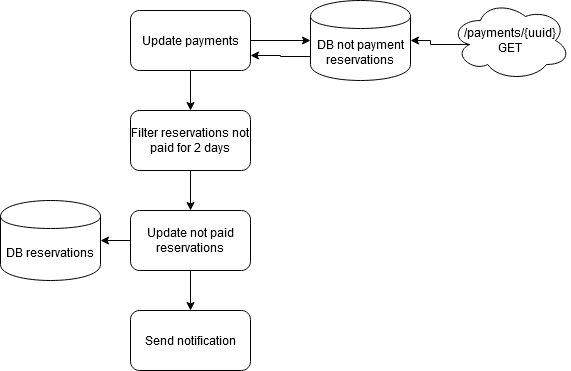

The diagram above was exported from draw.io. Its source (the exported page's mxGraphModel, read from the mxfile embedded in the PNG):
<mxGraphModel dx="1244" dy="-21" grid="1" gridSize="10" guides="1" tooltips="1" connect="1" arrows="1" fold="1" page="1" pageScale="1" pageWidth="827" pageHeight="1169" math="0" shadow="0">
  <root>
    <mxCell id="0" />
    <mxCell id="1" parent="0" />
    <mxCell id="PvFIGzECFevTgJdwhJRH-69" style="edgeStyle=orthogonalEdgeStyle;rounded=0;orthogonalLoop=1;jettySize=auto;html=1;exitX=0;exitY=0.7;exitDx=0;exitDy=0;entryX=1;entryY=0.75;entryDx=0;entryDy=0;" edge="1" parent="1" source="PvFIGzECFevTgJdwhJRH-70" target="PvFIGzECFevTgJdwhJRH-75">
      <mxGeometry relative="1" as="geometry" />
    </mxCell>
    <mxCell id="PvFIGzECFevTgJdwhJRH-70" value="DB not payment reservations" style="shape=cylinder;whiteSpace=wrap;html=1;boundedLbl=1;backgroundOutline=1;" vertex="1" parent="1">
      <mxGeometry x="340" y="1400" width="100" height="80" as="geometry" />
    </mxCell>
    <mxCell id="PvFIGzECFevTgJdwhJRH-71" style="edgeStyle=orthogonalEdgeStyle;rounded=0;orthogonalLoop=1;jettySize=auto;html=1;exitX=0.16;exitY=0.55;exitDx=0;exitDy=0;exitPerimeter=0;entryX=1;entryY=0.5;entryDx=0;entryDy=0;" edge="1" parent="1" source="PvFIGzECFevTgJdwhJRH-72" target="PvFIGzECFevTgJdwhJRH-70">
      <mxGeometry relative="1" as="geometry" />
    </mxCell>
    <mxCell id="PvFIGzECFevTgJdwhJRH-72" value="/payments/{uuid} GET" style="ellipse;shape=cloud;whiteSpace=wrap;html=1;" vertex="1" parent="1">
      <mxGeometry x="480" y="1400" width="120" height="80" as="geometry" />
    </mxCell>
    <mxCell id="PvFIGzECFevTgJdwhJRH-73" style="edgeStyle=orthogonalEdgeStyle;rounded=0;orthogonalLoop=1;jettySize=auto;html=1;exitX=1;exitY=0.5;exitDx=0;exitDy=0;entryX=0;entryY=0.5;entryDx=0;entryDy=0;" edge="1" parent="1" source="PvFIGzECFevTgJdwhJRH-75" target="PvFIGzECFevTgJdwhJRH-70">
      <mxGeometry relative="1" as="geometry" />
    </mxCell>
    <mxCell id="PvFIGzECFevTgJdwhJRH-74" style="edgeStyle=orthogonalEdgeStyle;rounded=0;orthogonalLoop=1;jettySize=auto;html=1;exitX=0.5;exitY=1;exitDx=0;exitDy=0;entryX=0.5;entryY=0;entryDx=0;entryDy=0;" edge="1" parent="1" source="PvFIGzECFevTgJdwhJRH-75" target="PvFIGzECFevTgJdwhJRH-77">
      <mxGeometry relative="1" as="geometry" />
    </mxCell>
    <mxCell id="PvFIGzECFevTgJdwhJRH-75" value="Update payments" style="rounded=1;whiteSpace=wrap;html=1;" vertex="1" parent="1">
      <mxGeometry x="160" y="1410" width="120" height="60" as="geometry" />
    </mxCell>
    <mxCell id="PvFIGzECFevTgJdwhJRH-76" style="edgeStyle=orthogonalEdgeStyle;rounded=0;orthogonalLoop=1;jettySize=auto;html=1;exitX=0.5;exitY=1;exitDx=0;exitDy=0;entryX=0.5;entryY=0;entryDx=0;entryDy=0;" edge="1" parent="1" source="PvFIGzECFevTgJdwhJRH-77" target="PvFIGzECFevTgJdwhJRH-82">
      <mxGeometry relative="1" as="geometry">
        <mxPoint x="217" y="1616" as="targetPoint" />
      </mxGeometry>
    </mxCell>
    <mxCell id="PvFIGzECFevTgJdwhJRH-77" value="Filter r&lt;span class=&quot;tlid-translation translation&quot; lang=&quot;en&quot;&gt;&lt;span title=&quot;&quot; class=&quot;&quot;&gt;eservations not paid for 2 days&lt;/span&gt;&lt;/span&gt;" style="rounded=1;whiteSpace=wrap;html=1;" vertex="1" parent="1">
      <mxGeometry x="160" y="1510" width="120" height="60" as="geometry" />
    </mxCell>
    <mxCell id="PvFIGzECFevTgJdwhJRH-78" style="edgeStyle=orthogonalEdgeStyle;rounded=0;orthogonalLoop=1;jettySize=auto;html=1;exitX=0.5;exitY=1;exitDx=0;exitDy=0;" edge="1" parent="1" source="PvFIGzECFevTgJdwhJRH-82" target="PvFIGzECFevTgJdwhJRH-80">
      <mxGeometry relative="1" as="geometry">
        <mxPoint x="226" y="1686" as="sourcePoint" />
      </mxGeometry>
    </mxCell>
    <mxCell id="PvFIGzECFevTgJdwhJRH-79" style="edgeStyle=orthogonalEdgeStyle;rounded=0;orthogonalLoop=1;jettySize=auto;html=1;exitX=0;exitY=0.5;exitDx=0;exitDy=0;entryX=1;entryY=0.5;entryDx=0;entryDy=0;" edge="1" parent="1" source="PvFIGzECFevTgJdwhJRH-82" target="PvFIGzECFevTgJdwhJRH-81">
      <mxGeometry relative="1" as="geometry">
        <mxPoint x="179.19999999999982" y="1654" as="sourcePoint" />
      </mxGeometry>
    </mxCell>
    <mxCell id="PvFIGzECFevTgJdwhJRH-80" value="Send notification" style="rounded=1;whiteSpace=wrap;html=1;" vertex="1" parent="1">
      <mxGeometry x="160" y="1710" width="120" height="60" as="geometry" />
    </mxCell>
    <mxCell id="PvFIGzECFevTgJdwhJRH-81" value="DB reservations" style="shape=cylinder;whiteSpace=wrap;html=1;boundedLbl=1;backgroundOutline=1;" vertex="1" parent="1">
      <mxGeometry x="30" y="1600" width="100" height="80" as="geometry" />
    </mxCell>
    <mxCell id="PvFIGzECFevTgJdwhJRH-82" value="Update not paid reservations" style="rounded=1;whiteSpace=wrap;html=1;" vertex="1" parent="1">
      <mxGeometry x="160" y="1610" width="120" height="60" as="geometry" />
    </mxCell>
  </root>
</mxGraphModel>